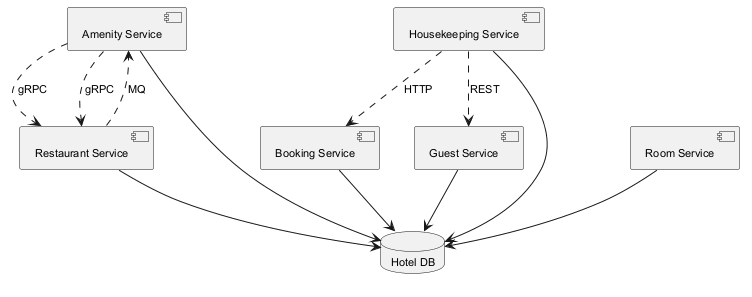

The diagram above was rendered by PlantUML. Its source (embedded in the PNG):
@startuml
skinparam monochrome true
skinparam defaultFontSize 11
component "Amenity Service" as C_AmenityService
component "Booking Service" as C_BookingService
component "Restaurant Service" as C_RestaurantService
component "Guest Service" as C_GuestService
component "Housekeeping Service" as C_HousekeepingService
component "Room Service" as C_RoomService
database "Hotel DB" as DB_hotel
C_AmenityService --> DB_hotel
C_BookingService --> DB_hotel
C_RestaurantService --> DB_hotel
C_GuestService --> DB_hotel
C_HousekeepingService --> DB_hotel
C_RoomService --> DB_hotel
C_RestaurantService ..> C_AmenityService : MQ
C_AmenityService ..> C_RestaurantService : gRPC
C_HousekeepingService ..> C_GuestService : REST
C_AmenityService ..> C_RestaurantService : gRPC
C_HousekeepingService ..> C_BookingService : HTTP
@enduml